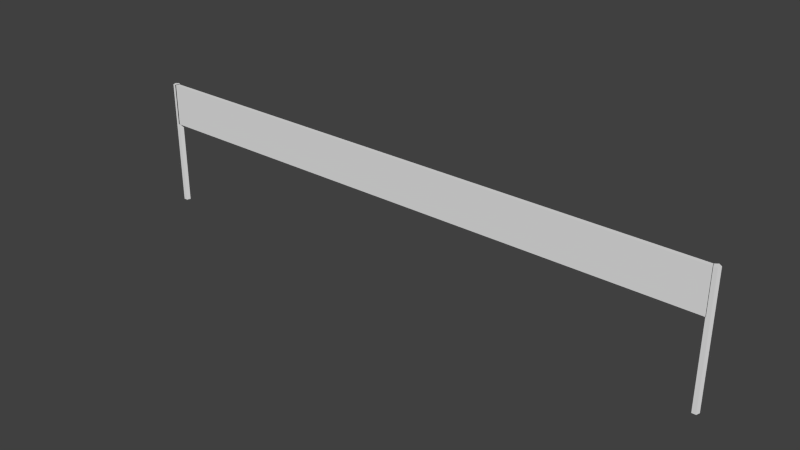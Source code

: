 # Source: start_sign.blend  (saved by Blender 2.70.0; exported with 4.5.12 LTS)
import bpy
from mathutils import Matrix  # noqa: F401  (used for matrix-valued properties, if any)

bpy.ops.wm.read_factory_settings(use_empty=True)
scene = bpy.context.scene
scene.name = 'Scene'

# ---- collections
col_collection_1 = bpy.data.collections.new('Collection 1'); scene.collection.children.link(col_collection_1)

# ---- world
world_world = bpy.data.worlds.new('World'); scene.world = world_world
world_world.color = (0.05088, 0.05088, 0.05088)
world_world.use_sun_shadow = False
world_world.sun_shadow_jitter_overblur = 0.0
world_world.cycles.sampling_method = 'MANUAL'
world_world.cycles.sample_map_resolution = 256

# ---- meshes
me_cylinder_000 = bpy.data.meshes.new('Cylinder.000')
me_cylinder_000.from_pydata([(0.0, 1.0, -1.0), (0.0, 1.0, 1.0), (0.9511, 0.309, -1.0), (0.9511, 0.309, 1.0), (0.5878, -0.809, -1.0), (0.5878, -0.809, 1.0), (-0.5878, -0.809, -1.0), (-0.5878, -0.809, 1.0), (-0.9511, 0.309, -1.0), (-0.9511, 0.309, 1.0), (0.0, 1.0, 0.3378), (0.9511, 0.309, 0.3378), (0.5878, -0.809, 0.3378), (-0.5878, -0.809, 0.3378), (-0.9511, 0.309, 0.3378)], [], [(10, 1, 3, 11), (11, 3, 5, 12), (12, 5, 7, 13), (3, 1, 9, 7, 5), (14, 9, 1, 10), (13, 7, 9, 14), (0, 2, 4, 6, 8), (0, 10, 11, 2), (2, 11, 12, 4), (4, 12, 13, 6), (8, 14, 10, 0), (6, 13, 14, 8)])
_uv = me_cylinder_000.uv_layers.new(name='UVMap')
_uv.uv.foreach_set('vector', [0.6163, 0.5906, 0.6163, 0.6163, 0.578, 0.6163, 0.578, 0.5906, 0.5398, 0.5906, 0.5398, 0.6163, 0.5015, 0.6163, 0.5015, 0.5906, 0.5398, 0.5644, 0.5398, 0.5388, 0.578, 0.5388, 0.578, 0.5644, 0.5015, 0.4715, 0.5015, 0.5171, 0.4651, 0.5312, 0.4426, 0.4943, 0.4651, 0.4574, 0.578, 0.5131, 0.578, 0.5388, 0.5398, 0.5388, 0.5398, 0.5131, 0.5015, 0.583, 0.5015, 0.6087, 0.4632, 0.6087, 0.4632, 0.583, 0.4651, 0.3837, 0.5015, 0.3978, 0.5015, 0.4434, 0.4651, 0.4574, 0.4426, 0.4206, 0.6163, 0.5388, 0.6163, 0.5906, 0.578, 0.5906, 0.578, 0.5388, 0.5398, 0.5388, 0.5398, 0.5906, 0.5015, 0.5906, 0.5015, 0.5388, 0.5398, 0.6163, 0.5398, 0.5644, 0.578, 0.5644, 0.578, 0.6163, 0.578, 0.4612, 0.578, 0.5131, 0.5398, 0.5131, 0.5398, 0.4612, 0.5015, 0.5312, 0.5015, 0.583, 0.4632, 0.583, 0.4632, 0.5312])
me_cylinder_000.use_remesh_preserve_volume = False
me_cylinder_000.use_remesh_preserve_attributes = False
me_cylinder_000.use_mirror_vertex_groups = False
me_cylinder_000.update()
me_cylinder_002 = bpy.data.meshes.new('Cylinder.002')
me_cylinder_002.from_pydata([(-0.5878, -0.809, 1.0), (-0.9511, 0.309, 1.0), (-79.38, 0.309, 1.0), (-79.75, -0.809, 1.0), (-79.38, 0.309, 0.3378), (-79.75, -0.809, 0.3378), (-0.5878, -0.809, 0.3378), (-0.9511, 0.309, 0.3378), (-126.3, 0.309, 1.0), (-126.6, -0.809, 1.0), (-126.3, 0.309, 0.3378), (-126.6, -0.809, 0.3378), (45.26, -0.809, 1.0), (44.9, 0.309, 1.0), (45.26, -0.809, 0.3378), (44.9, 0.309, 0.3378)], [], [(5, 4, 7, 6), (4, 2, 1, 7), (2, 3, 0, 1), (3, 5, 6, 0), (4, 5, 11, 10), (5, 3, 9, 11), (2, 4, 10, 8), (3, 2, 8, 9), (6, 7, 15, 14), (7, 1, 13, 15), (0, 6, 14, 12), (1, 0, 12, 13)])
_uv = me_cylinder_002.uv_layers.new(name='UVMap')
_uv.uv.foreach_set('vector', [0.1615, 0.5019, 0.1646, 0.5019, 0.8537, 0.5019, 0.8569, 0.5019, 0.1589, 0.4008, 0.1589, 0.5105, 0.848, 0.5105, 0.848, 0.4008, 0.1646, 0.6116, 0.1615, 0.6116, 0.8569, 0.6116, 0.8537, 0.6116, 0.1615, 0.6116, 0.1615, 0.5019, 0.8569, 0.5019, 0.8569, 0.6116, 0.1646, 0.5019, 0.1615, 0.5019, -0.2504, 0.5019, -0.2472, 0.5019, 0.1615, 0.5019, 0.1615, 0.6116, -0.2504, 0.6116, -0.2504, 0.5019, 0.1646, 0.6116, 0.1646, 0.5019, -0.2472, 0.5019, -0.2472, 0.6116, 0.1615, 0.6116, 0.1646, 0.6116, -0.2472, 0.6116, -0.2504, 0.6116, 0.8569, 0.5019, 0.8537, 0.5019, 1.257, 0.5019, 1.26, 0.5019, 0.8537, 0.5019, 0.8537, 0.6116, 1.257, 0.6116, 1.257, 0.5019, 0.8569, 0.6116, 0.8569, 0.5019, 1.26, 0.5019, 1.26, 0.6116, 0.8537, 0.6116, 0.8569, 0.6116, 1.26, 0.6116, 1.257, 0.6116])
me_cylinder_002.use_remesh_preserve_volume = False
me_cylinder_002.use_remesh_preserve_attributes = False
me_cylinder_002.use_mirror_vertex_groups = False
me_cylinder_002.update()
me_cylinder_001 = bpy.data.meshes.new('Cylinder.001')
me_cylinder_001.from_pydata([(-0.06068, 1.0, -1.0), (-0.06068, 1.0, 1.0), (0.8904, 0.309, -1.0), (0.8904, 0.309, 1.0), (0.5271, -0.809, -1.0), (0.5271, -0.809, 1.0), (-0.6485, -0.809, -1.0), (-0.6485, -0.809, 1.0), (-1.012, 0.309, -1.0), (-1.012, 0.309, 1.0), (-0.06068, 1.0, 0.3378), (0.8904, 0.309, 0.3378), (0.5271, -0.809, 0.3378), (-0.6485, -0.809, 0.3378), (-1.012, 0.309, 0.3378)], [], [(10, 1, 3, 11), (12, 5, 7, 13), (3, 1, 9, 7, 5), (14, 9, 1, 10), (13, 7, 9, 14), (0, 2, 4, 6, 8), (0, 10, 11, 2), (2, 11, 12, 4), (4, 12, 13, 6), (8, 14, 10, 0), (6, 13, 14, 8)])
_uv = me_cylinder_001.uv_layers.new(name='UVMap')
_uv.uv.foreach_set('vector', [0.5015, 0.4869, 0.5015, 0.4612, 0.5398, 0.4612, 0.5398, 0.4869, 0.578, 0.4869, 0.578, 0.4612, 0.6163, 0.4612, 0.6163, 0.4869, 0.4426, 0.3978, 0.4426, 0.4434, 0.4062, 0.4574, 0.3837, 0.4206, 0.4062, 0.3837, 0.5398, 0.4356, 0.5398, 0.4612, 0.5015, 0.4612, 0.5015, 0.4356, 0.4043, 0.5569, 0.4043, 0.5312, 0.4426, 0.5312, 0.4426, 0.5569, 0.4426, 0.5171, 0.4062, 0.5312, 0.3837, 0.4943, 0.4062, 0.4574, 0.4426, 0.4715, 0.5015, 0.5388, 0.5015, 0.4869, 0.5398, 0.4869, 0.5398, 0.5388, 0.578, 0.3837, 0.578, 0.4356, 0.5398, 0.4356, 0.5398, 0.3837, 0.578, 0.5388, 0.578, 0.4869, 0.6163, 0.4869, 0.6163, 0.5388, 0.5398, 0.3837, 0.5398, 0.4356, 0.5015, 0.4356, 0.5015, 0.3837, 0.4043, 0.6087, 0.4043, 0.5569, 0.4426, 0.5569, 0.4426, 0.6087])
me_cylinder_001.use_remesh_preserve_volume = False
me_cylinder_001.use_remesh_preserve_attributes = False
me_cylinder_001.use_mirror_vertex_groups = False
me_cylinder_001.update()

# ---- objects
ob_cylinder_002 = bpy.data.objects.new('Cylinder.002', me_cylinder_000)
ob_cylinder_000 = bpy.data.objects.new('Cylinder.000', me_cylinder_002)
ob_cylinder_001 = bpy.data.objects.new('Cylinder.001', me_cylinder_001)

# ---- transforms, parenting, visibility, modifiers, constraints
ob_cylinder_002.location = (17.0, 0.04972, 3.341)
ob_cylinder_002.scale = (0.1979, 0.1979, 3.73)
ob_cylinder_002.lineart.crease_threshold = 0.0
ob_cylinder_000.location = (7.948, 0.04972, 3.341)
ob_cylinder_000.scale = (0.1979, 0.1979, 3.73)
ob_cylinder_000.lineart.crease_threshold = 0.0
ob_cylinder_001.location = (-17.14, 0.04972, 3.341)
ob_cylinder_001.scale = (0.1979, 0.1979, 3.73)
ob_cylinder_001.lineart.crease_threshold = 0.0

# ---- collection membership
col_collection_1.objects.link(ob_cylinder_002)
col_collection_1.objects.link(ob_cylinder_000)
col_collection_1.objects.link(ob_cylinder_001)

# ---- scene / render settings (as saved in the file)
scene.frame_start = 1; scene.frame_end = 250; scene.frame_set(1)
scene.render.engine = 'BLENDER_EEVEE_NEXT'
scene.render.resolution_percentage = 50
scene.render.dither_intensity = 0.0
scene.cycles.use_denoising = False
scene.cycles.samples = 10
scene.cycles.sampling_pattern = 'TABULATED_SOBOL'
scene.cycles.light_sampling_threshold = 0.0
scene.cycles.use_adaptive_sampling = False
scene.cycles.use_light_tree = False
scene.cycles.blur_glossy = 0.0
scene.cycles.volume_bounces = 1
scene.cycles.pixel_filter_type = 'GAUSSIAN'
scene.cycles.sample_clamp_indirect = 0.0
scene.view_settings.view_transform = 'Standard'
bpy.context.view_layer.update()

# ---- added for rendering (the .blend has no active camera and no usable light): camera, sun
cam_auto = bpy.data.cameras.new('AutoCamera')
cam_auto.lens = 50.0
cam_auto.sensor_width = 36.0
cam_auto.clip_end = 1000.0
ob_auto_camera = bpy.data.objects.new('AutoCamera', cam_auto)
scene.collection.objects.link(ob_auto_camera)
ob_auto_camera.location = (32.6065, -39.1508, 29.4875)
ob_auto_camera.rotation_euler = (1.09748, -7.21219e-08, 0.694738)
scene.camera = ob_auto_camera
light_auto_sun = bpy.data.lights.new('AutoSun', 'SUN')
light_auto_sun.energy = 3.0
light_auto_sun.angle = 0.0523599
ob_auto_sun = bpy.data.objects.new('AutoSun', light_auto_sun)
scene.collection.objects.link(ob_auto_sun)
ob_auto_sun.rotation_euler = (0.872665, 0.174533, 0.523599)
bpy.context.view_layer.update()
